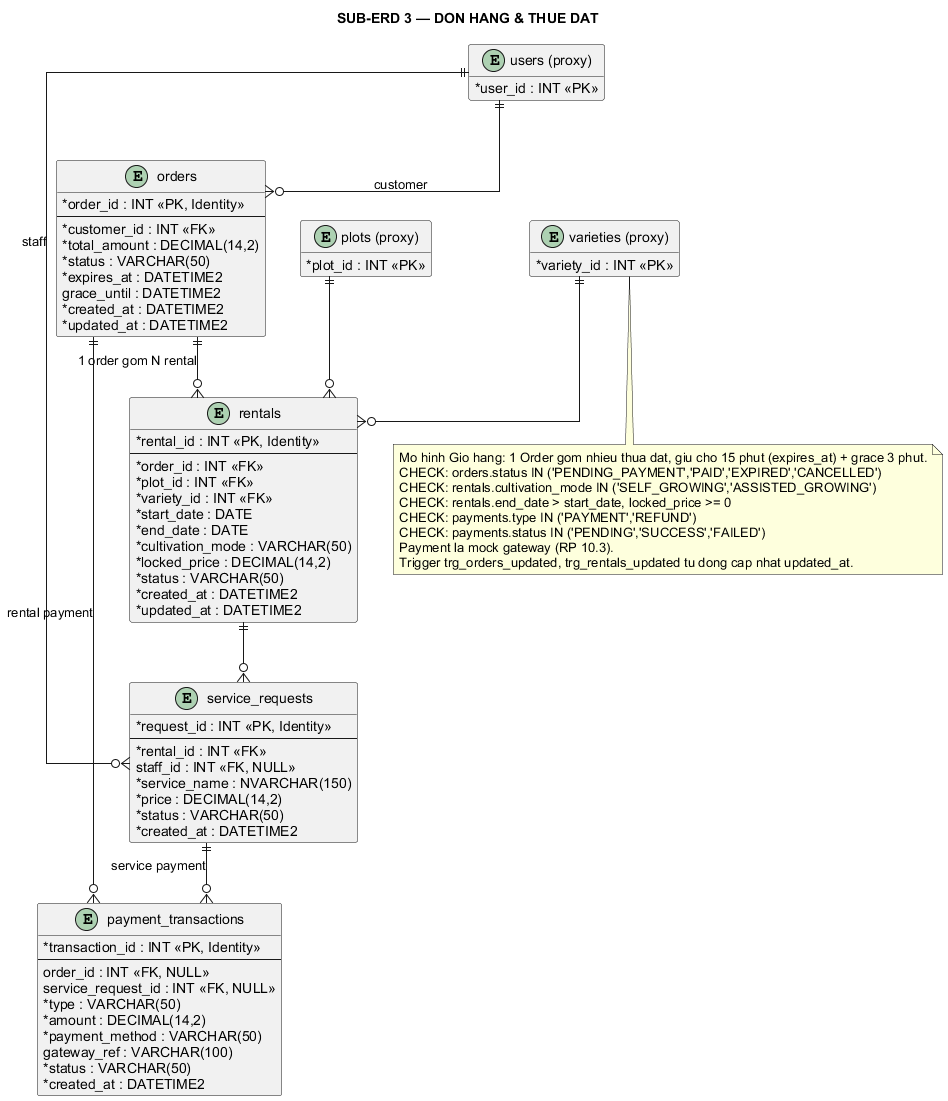

The diagram above was rendered by PlantUML. Its source (embedded in the PNG):
@startuml
' Subject Area 3 — Orders & Rentals (khop farmely_27tables_sqlserver.sql)
skinparam shadowing false
skinparam linetype ortho
skinparam defaultFontName Arial
skinparam classAttributeIconSize 0
hide methods
hide stereotypes
title SUB-ERD 3 — DON HANG & THUE DAT

entity "orders" as orders {
  * order_id : INT <<PK, Identity>>
  --
  * customer_id : INT <<FK>>
  * total_amount : DECIMAL(14,2)
  * status : VARCHAR(50)
  * expires_at : DATETIME2
  grace_until : DATETIME2
  * created_at : DATETIME2
  * updated_at : DATETIME2
}

entity "rentals" as rentals {
  * rental_id : INT <<PK, Identity>>
  --
  * order_id : INT <<FK>>
  * plot_id : INT <<FK>>
  * variety_id : INT <<FK>>
  * start_date : DATE
  * end_date : DATE
  * cultivation_mode : VARCHAR(50)
  * locked_price : DECIMAL(14,2)
  * status : VARCHAR(50)
  * created_at : DATETIME2
  * updated_at : DATETIME2
}

entity "service_requests" as requests {
  * request_id : INT <<PK, Identity>>
  --
  * rental_id : INT <<FK>>
  staff_id : INT <<FK, NULL>>
  * service_name : NVARCHAR(150)
  * price : DECIMAL(14,2)
  * status : VARCHAR(50)
  * created_at : DATETIME2
}

entity "payment_transactions" as payments {
  * transaction_id : INT <<PK, Identity>>
  --
  order_id : INT <<FK, NULL>>
  service_request_id : INT <<FK, NULL>>
  * type : VARCHAR(50)
  * amount : DECIMAL(14,2)
  * payment_method : VARCHAR(50)
  gateway_ref : VARCHAR(100)
  * status : VARCHAR(50)
  * created_at : DATETIME2
}

entity "users (proxy)" as user_proxy <<external>> {
  * user_id : INT <<PK>>
}

entity "plots (proxy)" as plot_proxy <<external>> {
  * plot_id : INT <<PK>>
}

entity "varieties (proxy)" as variety_proxy <<external>> {
  * variety_id : INT <<PK>>
}

user_proxy ||--o{ orders : customer
orders ||--o{ rentals : "1 order gom N rental"
plot_proxy ||--o{ rentals
variety_proxy ||--o{ rentals
rentals ||--o{ requests
user_proxy ||--o{ requests : staff
orders ||--o{ payments : "rental payment"
requests ||--o{ payments : "service payment"

note bottom
  Mo hinh Gio hang: 1 Order gom nhieu thua dat, giu cho 15 phut (expires_at) + grace 3 phut.
  CHECK: orders.status IN ('PENDING_PAYMENT','PAID','EXPIRED','CANCELLED')
  CHECK: rentals.cultivation_mode IN ('SELF_GROWING','ASSISTED_GROWING')
  CHECK: rentals.end_date > start_date, locked_price >= 0
  CHECK: payments.type IN ('PAYMENT','REFUND')
  CHECK: payments.status IN ('PENDING','SUCCESS','FAILED')
  Payment la mock gateway (RP 10.3).
  Trigger trg_orders_updated, trg_rentals_updated tu dong cap nhat updated_at.
end note
@enduml